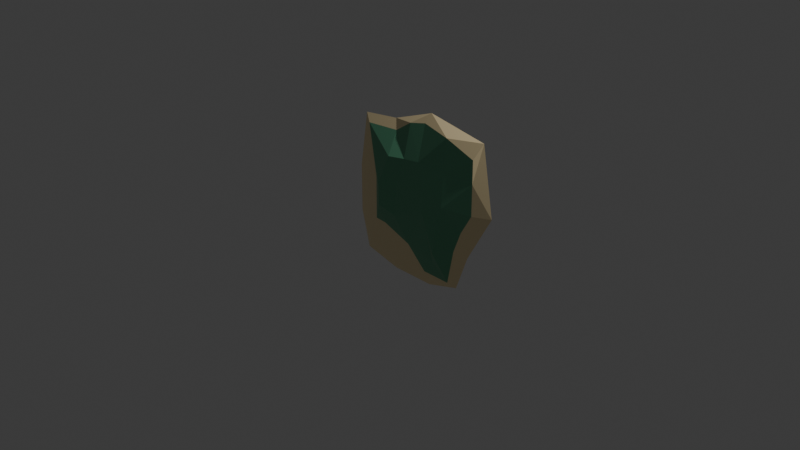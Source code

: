 # Source: island1.blend  (saved by Blender 4.4.32; exported with 4.5.12 LTS)
import bpy
from mathutils import Matrix  # noqa: F401  (used for matrix-valued properties, if any)

bpy.ops.wm.read_factory_settings(use_empty=True)
scene = bpy.context.scene
scene.name = 'Scene'

# ---- collections
col_collection = bpy.data.collections.new('Collection'); scene.collection.children.link(col_collection)

# ---- materials (node trees are filled in below, after node groups)
mat_beach = bpy.data.materials.new('Beach')
mat_beach.alpha_threshold = 0.0
mat_beach.roughness = 0.5
mat_beach.line_color = (0.0, 0.0, 0.0, 1.0)
mat_grass = bpy.data.materials.new('Grass')

# ---- material node trees
mat_beach.use_nodes = True; mat_beach.node_tree.nodes.clear()
_N = mat_beach.node_tree.nodes; _L = mat_beach.node_tree.links
n0 = _N.new('ShaderNodeOutputMaterial'); n0.name = 'Material Output'; n0.location = (300, 300)
n1 = _N.new('ShaderNodeBsdfPrincipled'); n1.name = 'Principled BSDF'; n1.location = (10, 300)
n1.inputs[0].default_value = (1.0, 0.8228, 0.4852, 1.0)
_L.new(n1.outputs[0], n0.inputs[0])
n0.is_active_output = True
mat_grass.use_nodes = True; mat_grass.node_tree.nodes.clear()
_N = mat_grass.node_tree.nodes; _L = mat_grass.node_tree.links
n0 = _N.new('ShaderNodeBsdfPrincipled'); n0.name = 'Principled BSDF'; n0.location = (10, 300)
n0.inputs[0].default_value = (0.1356, 0.3968, 0.2346, 1.0)
n1 = _N.new('ShaderNodeOutputMaterial'); n1.name = 'Material Output'; n1.location = (300, 300)
_L.new(n0.outputs[0], n1.inputs[0])
n1.is_active_output = True

# ---- world
world_world = bpy.data.worlds.new('World'); scene.world = world_world
world_world.use_nodes = True; world_world.node_tree.nodes.clear()
_N = world_world.node_tree.nodes; _L = world_world.node_tree.links
n0 = _N.new('ShaderNodeOutputWorld'); n0.name = 'World Output'; n0.location = (300, 300)
n1 = _N.new('ShaderNodeBackground'); n1.name = 'Background'; n1.location = (10, 300)
n1.inputs[0].default_value = (0.05088, 0.05088, 0.05088, 1.0)
_L.new(n1.outputs[0], n0.inputs[0])
n0.is_active_output = True
world_world.color = (0.05088, 0.05088, 0.05088)
world_world.sun_shadow_jitter_overblur = 0.0

# ---- cameras
cam_camera = bpy.data.cameras.new('Camera')
cam_camera.clip_end = 100.0
cam_camera.ortho_scale = 7.314

# ---- lights
light_light = bpy.data.lights.new('Light', 'POINT')
light_light.energy = 1000.0
light_light.shadow_soft_size = 0.1

# ---- meshes
me_cube = bpy.data.meshes.new('Cube')
me_cube.from_pydata([(0.195, 0.2777, 0.05228), (0.1541, 0.1395, -0.102), (0.2806, -0.566, -0.01213), (0.1541, -0.3985, -0.102), (-0.4289, 0.1199, 0.08519), (-0.3516, 0.1395, -0.102), (-0.4289, -0.3632, -0.01112), (-0.3516, -0.3985, -0.102), (-0.3516, -0.91, -0.102), (-0.2946, -0.76, -0.07073), (0.1098, -0.76, -0.0683), (0.1541, -0.91, -0.102), (-0.8945, 0.1395, -0.102), (-0.8945, -0.3985, -0.102), (-0.5759, -0.3632, -0.02346), (-0.5759, 0.1199, -0.0249), (-0.7908, -0.8141, -0.1062), (-0.7287, -0.6971, -0.06508), (0.7768, 0.1199, -0.04059), (0.9884, 0.1395, -0.102), (0.534, -0.3632, -0.05599), (0.6847, -0.3985, -0.102), (0.4472, -0.76, -0.0666), (0.5392, -0.7996, -0.102), (0.1541, 1.005, -0.102), (-0.3516, 0.8162, -0.102), (0.1098, 0.8973, -0.05858), (-0.2946, 0.7142, -0.05242), (-0.7148, 0.6771, -0.05978), (-0.7971, 0.7599, -0.102), (0.7768, 0.7146, -0.04059), (0.8566, 0.8913, -0.102), (-0.2946, 0.4601, 0.06285), (-0.09242, -0.4986, -0.02693), (0.195, -0.02026, 0.06215), (-0.4289, -0.1216, 0.08024), (-0.1888, 0.1654, 0.05228), (0.6272, -0.1216, -0.05599), (0.3456, -0.4306, 0.05173), (0.4433, 0.1199, 0.04187), (-0.09242, 0.8488, -0.05122), (0.4433, 0.8488, -0.0196), (0.7768, 0.4601, -0.04059), (0.1098, 0.5086, 0.0366), (0.4433, 0.4844, 0.01113), (-0.09242, 0.4844, 0.0366), (0.3685, -0.1216, 0.0468), (-0.2185, -0.1856, 0.05474)], [], [(47, 6, 33), (8, 13, 7), (35, 15, 14), (1, 7, 5), (46, 20, 37), (1, 31, 19), (11, 9, 8), (3, 8, 7), (33, 9, 10), (3, 23, 11), (13, 17, 14), (13, 15, 12), (1, 25, 24), (9, 16, 8), (6, 17, 9), (7, 12, 5), (37, 20, 21), (21, 22, 23), (32, 27, 28), (10, 23, 22), (1, 21, 3), (40, 26, 24), (25, 28, 27), (41, 30, 31), (31, 30, 42), (43, 40, 45), (44, 30, 41), (5, 29, 25), (12, 28, 29), (43, 41, 26), (0, 44, 43), (39, 42, 44), (45, 27, 32), (36, 32, 4), (0, 45, 36), (39, 37, 18), (0, 46, 39), (34, 38, 46), (34, 33, 2), (0, 47, 34), (4, 47, 36), (20, 38, 22), (38, 2, 22), (2, 10, 22), (47, 35, 6), (8, 16, 13), (14, 6, 35), (35, 4, 15), (1, 3, 7), (46, 38, 20), (1, 24, 31), (11, 10, 9), (3, 11, 8), (10, 2, 33), (33, 6, 9), (3, 21, 23), (13, 16, 17), (13, 14, 15), (1, 5, 25), (9, 17, 16), (6, 14, 17), (7, 13, 12), (21, 19, 37), (19, 18, 37), (21, 20, 22), (28, 15, 4), (4, 32, 28), (10, 11, 23), (1, 19, 21), (24, 25, 40), (25, 27, 40), (25, 29, 28), (31, 24, 41), (24, 26, 41), (42, 18, 19), (19, 31, 42), (43, 26, 40), (44, 42, 30), (5, 12, 29), (12, 15, 28), (43, 44, 41), (0, 39, 44), (39, 18, 42), (45, 40, 27), (36, 45, 32), (0, 43, 45), (39, 46, 37), (0, 34, 46), (34, 2, 38), (34, 47, 33), (0, 36, 47), (4, 35, 47)])
me_cube.polygons.foreach_set('material_index', [1, 0, 1, 0, 1, 0, 0, 0, 0, 0, 0, 0, 0, 0, 0, 0, 0, 0, 1, 0, 0, 0, 0, 0, 0, 1, 1, 0, 0, 1, 1, 1, 1, 1, 1, 1, 1, 1, 1, 1, 1, 1, 1, 1, 1, 0, 1, 1, 0, 1, 0, 0, 0, 1, 0, 0, 0, 0, 0, 0, 0, 0, 0, 0, 0, 1, 1, 0, 0, 0, 0, 0, 0, 0, 0, 0, 1, 1, 0, 0, 1, 1, 1, 1, 1, 1, 1, 1, 1, 1, 1, 1])
_uv = me_cube.uv_layers.new(name='UVMap')
_uv.uv.foreach_set('vector', [0.75, 0.625, 0.875, 0.75, 0.75, 0.75, 0.125, 0.75, 0.125, 0.75, 0.125, 0.75, 0.875, 0.625, 0.875, 0.5, 0.875, 0.75, 0.375, 0.5, 0.125, 0.75, 0.125, 0.5, 0.625, 0.625, 0.625, 0.75, 0.625, 0.625, 0.375, 0.5, 0.375, 0.5, 0.375, 0.5, 0.375, 0.75, 0.625, 1.0, 0.375, 1.0, 0.375, 0.75, 0.125, 0.75, 0.125, 0.75, 0.75, 0.75, 0.875, 0.75, 0.625, 0.75, 0.375, 0.75, 0.375, 0.75, 0.375, 0.75, 0.375, 0.0, 0.625, 0.0, 0.625, 0.0, 0.375, 0.0, 0.625, 0.25, 0.375, 0.25, 0.375, 0.5, 0.125, 0.5, 0.375, 0.5, 0.625, 1.0, 0.375, 1.0, 0.375, 1.0, 0.875, 0.75, 0.875, 0.75, 0.875, 0.75, 0.125, 0.75, 0.125, 0.5, 0.125, 0.5, 0.625, 0.625, 0.625, 0.75, 0.375, 0.75, 0.375, 0.75, 0.625, 0.75, 0.375, 0.75, 0.875, 0.5, 0.875, 0.5, 0.875, 0.5, 0.625, 0.75, 0.375, 0.75, 0.625, 0.75, 0.375, 0.5, 0.375, 0.75, 0.375, 0.75, 0.625, 0.375, 0.625, 0.5, 0.375, 0.5, 0.375, 0.25, 0.625, 0.25, 0.625, 0.25, 0.625, 0.5, 0.625, 0.5, 0.375, 0.5, 0.375, 0.5, 0.625, 0.5, 0.625, 0.5, 0.625, 0.5, 0.75, 0.5, 0.75, 0.5, 0.625, 0.5, 0.625, 0.5, 0.625, 0.5, 0.125, 0.5, 0.125, 0.5, 0.125, 0.5, 0.375, 0.25, 0.625, 0.25, 0.375, 0.25, 0.625, 0.5, 0.625, 0.5, 0.625, 0.5, 0.625, 0.5, 0.625, 0.5, 0.625, 0.5, 0.625, 0.5, 0.625, 0.5, 0.625, 0.5, 0.75, 0.5, 0.875, 0.5, 0.875, 0.5, 0.75, 0.5, 0.875, 0.5, 0.875, 0.5, 0.625, 0.5, 0.75, 0.5, 0.75, 0.5, 0.625, 0.5, 0.625, 0.625, 0.625, 0.5, 0.625, 0.5, 0.625, 0.625, 0.625, 0.5, 0.625, 0.625, 0.625, 0.75, 0.625, 0.625, 0.625, 0.625, 0.75, 0.75, 0.625, 0.75, 0.625, 0.5, 0.75, 0.625, 0.625, 0.625, 0.875, 0.5, 0.75, 0.625, 0.75, 0.5, 0.625, 0.75, 0.625, 0.75, 0.625, 0.75, 0.625, 0.75, 0.625, 0.75, 0.625, 0.75, 0.625, 0.75, 0.625, 0.75, 0.625, 0.75, 0.75, 0.625, 0.875, 0.625, 0.875, 0.75, 0.125, 0.75, 0.125, 0.75, 0.125, 0.75, 0.875, 0.75, 0.875, 0.75, 0.875, 0.625, 0.875, 0.625, 0.875, 0.5, 0.875, 0.5, 0.375, 0.5, 0.375, 0.75, 0.125, 0.75, 0.625, 0.625, 0.625, 0.75, 0.625, 0.75, 0.375, 0.5, 0.375, 0.5, 0.375, 0.5, 0.375, 0.75, 0.625, 0.75, 0.625, 1.0, 0.375, 0.75, 0.375, 0.75, 0.125, 0.75, 0.625, 0.75, 0.625, 0.75, 0.75, 0.75, 0.75, 0.75, 0.875, 0.75, 0.875, 0.75, 0.375, 0.75, 0.375, 0.75, 0.375, 0.75, 0.375, 0.0, 0.375, 0.0, 0.625, 0.0, 0.375, 0.0, 0.625, 0.0, 0.625, 0.25, 0.375, 0.5, 0.125, 0.5, 0.125, 0.5, 0.625, 1.0, 0.625, 1.0, 0.375, 1.0, 0.875, 0.75, 0.875, 0.75, 0.875, 0.75, 0.125, 0.75, 0.125, 0.75, 0.125, 0.5, 0.375, 0.75, 0.375, 0.5, 0.625, 0.625, 0.375, 0.5, 0.625, 0.5, 0.625, 0.625, 0.375, 0.75, 0.625, 0.75, 0.625, 0.75, 0.875, 0.5, 0.875, 0.5, 0.875, 0.5, 0.875, 0.5, 0.875, 0.5, 0.875, 0.5, 0.625, 0.75, 0.375, 0.75, 0.375, 0.75, 0.375, 0.5, 0.375, 0.5, 0.375, 0.75, 0.375, 0.5, 0.375, 0.25, 0.625, 0.375, 0.375, 0.25, 0.625, 0.25, 0.625, 0.375, 0.375, 0.25, 0.375, 0.25, 0.625, 0.25, 0.375, 0.5, 0.375, 0.5, 0.625, 0.5, 0.375, 0.5, 0.625, 0.5, 0.625, 0.5, 0.625, 0.5, 0.625, 0.5, 0.375, 0.5, 0.375, 0.5, 0.375, 0.5, 0.625, 0.5, 0.625, 0.5, 0.625, 0.5, 0.75, 0.5, 0.625, 0.5, 0.625, 0.5, 0.625, 0.5, 0.125, 0.5, 0.125, 0.5, 0.125, 0.5, 0.375, 0.25, 0.625, 0.25, 0.625, 0.25, 0.625, 0.5, 0.625, 0.5, 0.625, 0.5, 0.625, 0.5, 0.625, 0.5, 0.625, 0.5, 0.625, 0.5, 0.625, 0.5, 0.625, 0.5, 0.75, 0.5, 0.75, 0.5, 0.875, 0.5, 0.75, 0.5, 0.75, 0.5, 0.875, 0.5, 0.625, 0.5, 0.625, 0.5, 0.75, 0.5, 0.625, 0.5, 0.625, 0.625, 0.625, 0.625, 0.625, 0.5, 0.625, 0.625, 0.625, 0.625, 0.625, 0.625, 0.625, 0.75, 0.625, 0.75, 0.625, 0.625, 0.75, 0.625, 0.75, 0.75, 0.625, 0.5, 0.75, 0.5, 0.75, 0.625, 0.875, 0.5, 0.875, 0.625, 0.75, 0.625])
me_cube.materials.append(mat_beach)
me_cube.materials.append(mat_grass)
me_cube.use_mirror_vertex_groups = False
me_cube.update()

# ---- objects
ob_cube = bpy.data.objects.new('Cube', me_cube)
ob_light = bpy.data.objects.new('Light', light_light)
ob_camera = bpy.data.objects.new('Camera', cam_camera)

# ---- transforms, parenting, visibility, modifiers, constraints
ob_cube.location = (0.0, 0.1897, 0.09927)
ob_cube.rotation_euler = (1.571, -0.0, 0.0)
ob_cube.lock_rotations_4d = False
ob_cube.empty_display_type = 'ARROWS'
ob_cube.lineart.crease_threshold = 0.0
ob_light.location = (4.076, 1.005, 5.904)
ob_light.rotation_euler = (0.6503, 0.05522, 1.866)
ob_light.lock_rotations_4d = False
ob_light.empty_display_type = 'ARROWS'
ob_light.color = (0.0, 0.0, 0.0, 0.0)
ob_light.lineart.crease_threshold = 0.0
ob_camera.location = (7.359, -6.926, 4.958)
ob_camera.rotation_euler = (1.109, 0.0, 0.8149)
ob_camera.lock_rotations_4d = False
ob_camera.empty_display_type = 'ARROWS'
ob_camera.color = (0.0, 0.0, 0.0, 0.0)
ob_camera.display_type = 'WIRE'
ob_camera.lineart.crease_threshold = 0.0

# ---- collection membership
col_collection.objects.link(ob_cube)
col_collection.objects.link(ob_light)
col_collection.objects.link(ob_camera)

# ---- scene / render settings (as saved in the file)
scene.camera = ob_camera
scene.frame_start = 1; scene.frame_end = 250; scene.frame_set(0)
scene.render.engine = 'BLENDER_EEVEE_NEXT'
bpy.context.view_layer.update()
